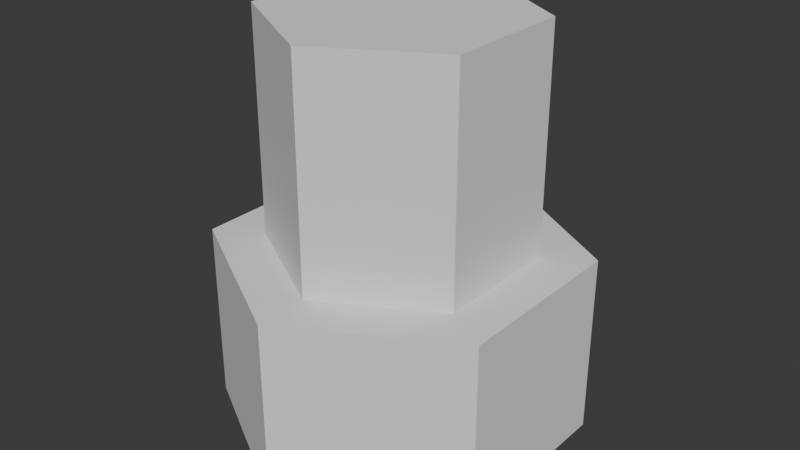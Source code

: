 # Source: large-lamp.blend  (saved by Blender 4.3.34; exported with 4.5.12 LTS)
import bpy
from mathutils import Matrix  # noqa: F401  (used for matrix-valued properties, if any)

bpy.ops.wm.read_factory_settings(use_empty=True)
scene = bpy.context.scene
scene.name = 'Scene'

# ---- collections
col_collection = bpy.data.collections.new('Collection'); scene.collection.children.link(col_collection)

# ---- world
world_world = bpy.data.worlds.new('World'); scene.world = world_world
world_world.use_nodes = True; world_world.node_tree.nodes.clear()
_N = world_world.node_tree.nodes; _L = world_world.node_tree.links
n0 = _N.new('ShaderNodeOutputWorld'); n0.name = 'World Output'; n0.location = (300, 300)
n1 = _N.new('ShaderNodeBackground'); n1.name = 'Background'; n1.location = (10, 300)
n1.inputs[0].default_value = (0.05088, 0.05088, 0.05088, 1.0)
_L.new(n1.outputs[0], n0.inputs[0])
n0.is_active_output = True
world_world.color = (0.05088, 0.05088, 0.05088)
world_world.sun_shadow_jitter_overblur = 0.0

# ---- meshes
me_cylinder = bpy.data.meshes.new('Cylinder')
me_cylinder.from_pydata([(4.223e-09, 1.425, -2.443), (4.223e-09, 1.425, 0.4528), (1.234, 0.7125, -2.443), (1.234, 0.7125, 0.4528), (1.234, -0.7125, -2.443), (1.234, -0.7125, 0.4528), (4.223e-09, -1.425, -2.443), (4.223e-09, -1.425, 0.4528), (-1.234, -0.7125, -2.443), (-1.234, -0.7125, 0.4528), (-1.234, 0.7125, -2.443), (-1.234, 0.7125, 0.4528)], [], [(0, 1, 3, 2), (2, 3, 5, 4), (4, 5, 7, 6), (6, 7, 9, 8), (3, 1, 11, 9, 7, 5), (8, 9, 11, 10), (10, 11, 1, 0), (0, 2, 4, 6, 8, 10)])
_uv = me_cylinder.uv_layers.new(name='UVMap')
_uv.uv.foreach_set('vector', [1.0, 0.5, 1.0, 1.0, 0.8333, 1.0, 0.8333, 0.5, 0.8333, 0.5, 0.8333, 1.0, 0.6667, 1.0, 0.6667, 0.5, 0.6667, 0.5, 0.6667, 1.0, 0.5, 1.0, 0.5, 0.5, 0.5, 0.5, 0.5, 1.0, 0.3333, 1.0, 0.3333, 0.5, 0.4578, 0.37, 0.25, 0.49, 0.04215, 0.37, 0.04215, 0.13, 0.25, 0.01, 0.4578, 0.13, 0.3333, 0.5, 0.3333, 1.0, 0.1667, 1.0, 0.1667, 0.5, 0.1667, 0.5, 0.1667, 1.0, -8.941e-08, 1.0, -8.941e-08, 0.5, 0.75, 0.49, 0.9578, 0.37, 0.9578, 0.13, 0.75, 0.01, 0.5422, 0.13, 0.5422, 0.37])
me_cylinder.update()
me_cylinder_001 = bpy.data.meshes.new('Cylinder.001')
me_cylinder_001.from_pydata([(4.223e-09, 1.425, -2.443), (4.223e-09, 1.425, 0.4528), (1.234, 0.7125, -2.443), (1.234, 0.7125, 0.4528), (1.234, -0.7125, -2.443), (1.234, -0.7125, 0.4528), (4.223e-09, -1.425, -2.443), (4.223e-09, -1.425, 0.4528), (-1.234, -0.7125, -2.443), (-1.234, -0.7125, 0.4528), (-1.234, 0.7125, -2.443), (-1.234, 0.7125, 0.4528)], [], [(0, 1, 3, 2), (2, 3, 5, 4), (4, 5, 7, 6), (6, 7, 9, 8), (3, 1, 11, 9, 7, 5), (8, 9, 11, 10), (10, 11, 1, 0), (0, 2, 4, 6, 8, 10)])
_uv = me_cylinder_001.uv_layers.new(name='UVMap')
_uv.uv.foreach_set('vector', [1.0, 0.5, 1.0, 1.0, 0.8333, 1.0, 0.8333, 0.5, 0.8333, 0.5, 0.8333, 1.0, 0.6667, 1.0, 0.6667, 0.5, 0.6667, 0.5, 0.6667, 1.0, 0.5, 1.0, 0.5, 0.5, 0.5, 0.5, 0.5, 1.0, 0.3333, 1.0, 0.3333, 0.5, 0.4578, 0.37, 0.25, 0.49, 0.04215, 0.37, 0.04215, 0.13, 0.25, 0.01, 0.4578, 0.13, 0.3333, 0.5, 0.3333, 1.0, 0.1667, 1.0, 0.1667, 0.5, 0.1667, 0.5, 0.1667, 1.0, -8.941e-08, 1.0, -8.941e-08, 0.5, 0.75, 0.49, 0.9578, 0.37, 0.9578, 0.13, 0.75, 0.01, 0.5422, 0.13, 0.5422, 0.37])
me_cylinder_001.update()

# ---- objects
ob_largelamp = bpy.data.objects.new('LargeLamp', me_cylinder)
ob_smalllamp_001 = bpy.data.objects.new('SmallLamp.001', me_cylinder_001)

# ---- transforms, parenting, visibility, modifiers, constraints
ob_largelamp.location = (0.0, 0.0, 0.0)
ob_largelamp.scale = (1.0, 1.0, 0.4958)
_m = ob_largelamp.modifiers.new('Boolean', 'BOOLEAN')
_m.object = ob_smalllamp_001
ob_smalllamp_001.location = (0.0, 0.0, 1.658)
ob_smalllamp_001.scale = (0.711, 0.711, 0.711)
_m = ob_smalllamp_001.modifiers.new('Boolean', 'BOOLEAN')

# ---- collection membership
col_collection.objects.link(ob_largelamp)
col_collection.objects.link(ob_smalllamp_001)

# ---- scene / render settings (as saved in the file)
scene.frame_start = 1; scene.frame_end = 250; scene.frame_set(1)
scene.render.engine = 'BLENDER_EEVEE_NEXT'
bpy.context.view_layer.update()

# ---- added for rendering (the .blend has no active camera and no usable light): camera, sun
cam_auto = bpy.data.cameras.new('AutoCamera')
cam_auto.lens = 50.0
cam_auto.sensor_width = 36.0
cam_auto.clip_end = 1000.0
ob_auto_camera = bpy.data.objects.new('AutoCamera', cam_auto)
scene.collection.objects.link(ob_auto_camera)
ob_auto_camera.location = (4.57005, -5.48406, 4.04032)
ob_auto_camera.rotation_euler = (1.09748, -7.21219e-08, 0.694738)
scene.camera = ob_auto_camera
light_auto_sun = bpy.data.lights.new('AutoSun', 'SUN')
light_auto_sun.energy = 3.0
light_auto_sun.angle = 0.0523599
ob_auto_sun = bpy.data.objects.new('AutoSun', light_auto_sun)
scene.collection.objects.link(ob_auto_sun)
ob_auto_sun.rotation_euler = (0.872665, 0.174533, 0.523599)
bpy.context.view_layer.update()
